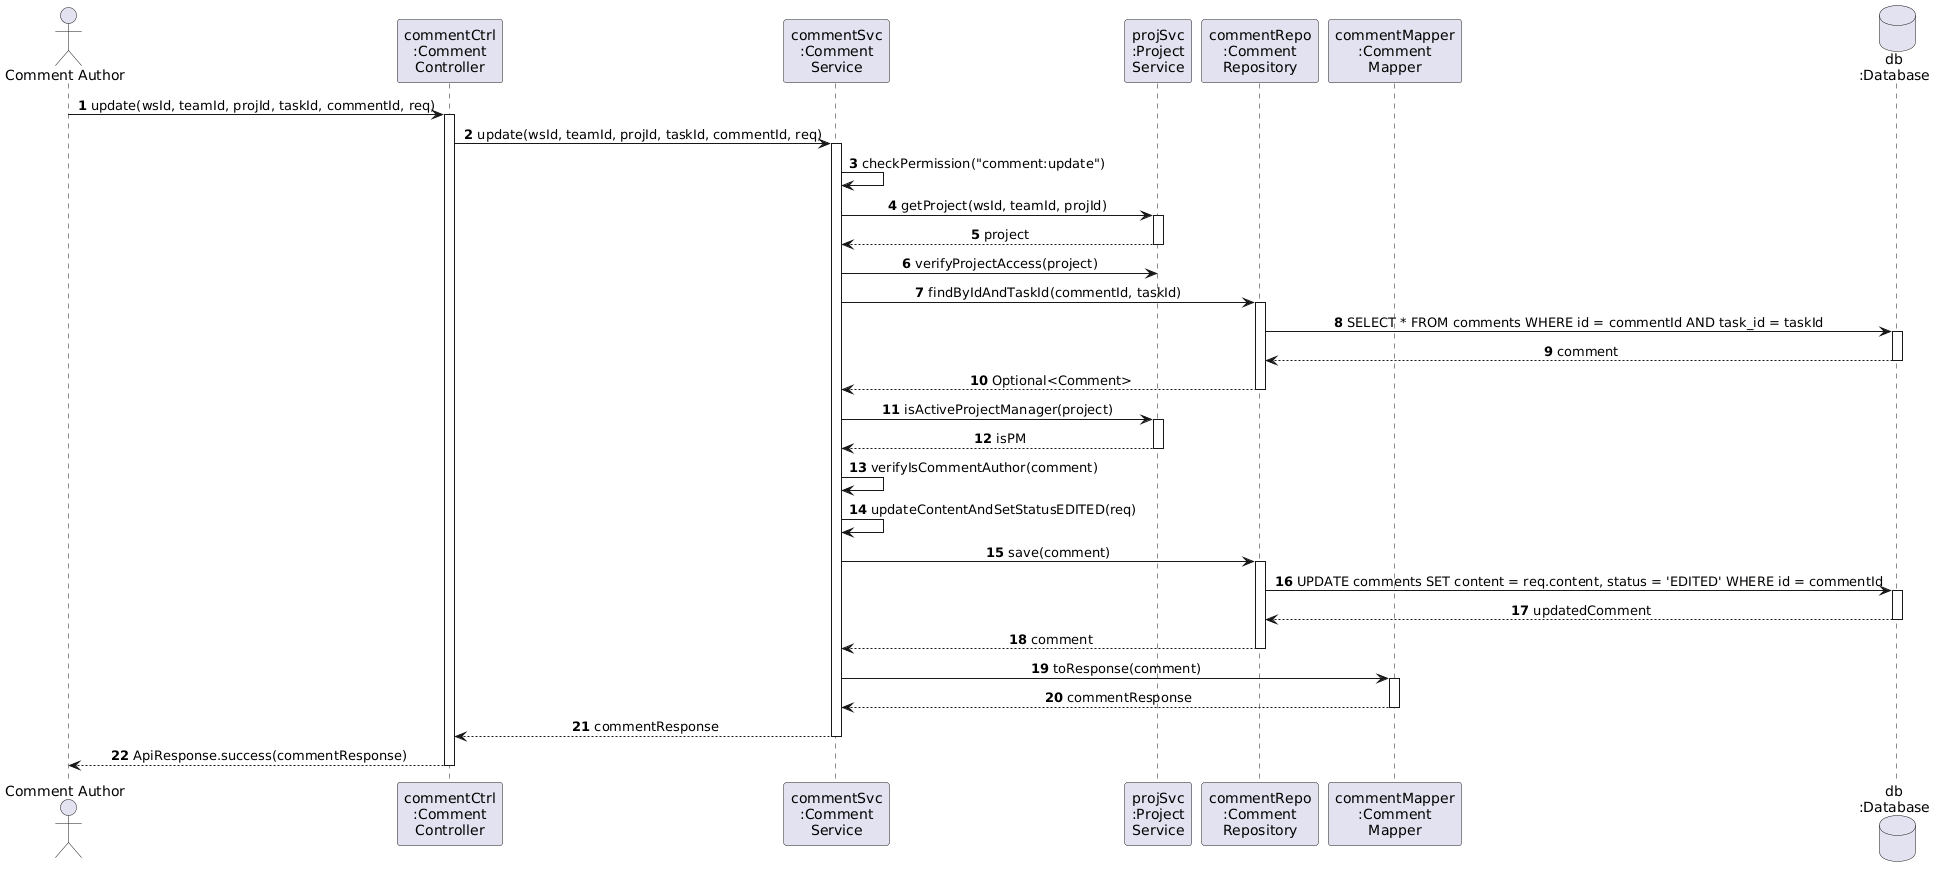

The diagram above was rendered by PlantUML. Its source (embedded in the PNG):
@startuml
skinparam sequenceMessageAlign center
skinparam shadowing false
autonumber

actor "Comment Author" as Actor
participant "commentCtrl\n:Comment\nController" as commentCtrl
participant "commentSvc\n:Comment\nService" as commentSvc
participant "projSvc\n:Project\nService" as projSvc
participant "commentRepo\n:Comment\nRepository" as commentRepo
participant "commentMapper\n:Comment\nMapper" as commentMapper
database "db\n:Database" as db

Actor -> commentCtrl: update(wsId, teamId, projId, taskId, commentId, req)
activate commentCtrl

commentCtrl -> commentSvc: update(wsId, teamId, projId, taskId, commentId, req)
activate commentSvc

commentSvc -> commentSvc: checkPermission("comment:update")

commentSvc -> projSvc: getProject(wsId, teamId, projId)
activate projSvc
projSvc --> commentSvc: project
deactivate projSvc

commentSvc -> projSvc: verifyProjectAccess(project)

commentSvc -> commentRepo: findByIdAndTaskId(commentId, taskId)
activate commentRepo
commentRepo -> db: SELECT * FROM comments WHERE id = commentId AND task_id = taskId
activate db
db --> commentRepo: comment
deactivate db
commentRepo --> commentSvc: Optional<Comment>
deactivate commentRepo

commentSvc -> projSvc: isActiveProjectManager(project)
activate projSvc
projSvc --> commentSvc: isPM
deactivate projSvc

commentSvc -> commentSvc: verifyIsCommentAuthor(comment)

commentSvc -> commentSvc: updateContentAndSetStatusEDITED(req)

commentSvc -> commentRepo: save(comment)
activate commentRepo
commentRepo -> db: UPDATE comments SET content = req.content, status = 'EDITED' WHERE id = commentId
activate db
db --> commentRepo: updatedComment
deactivate db
commentRepo --> commentSvc: comment
deactivate commentRepo

commentSvc -> commentMapper: toResponse(comment)
activate commentMapper
commentMapper --> commentSvc: commentResponse
deactivate commentMapper

commentSvc --> commentCtrl: commentResponse
deactivate commentSvc

commentCtrl --> Actor: ApiResponse.success(commentResponse)
deactivate commentCtrl
@enduml